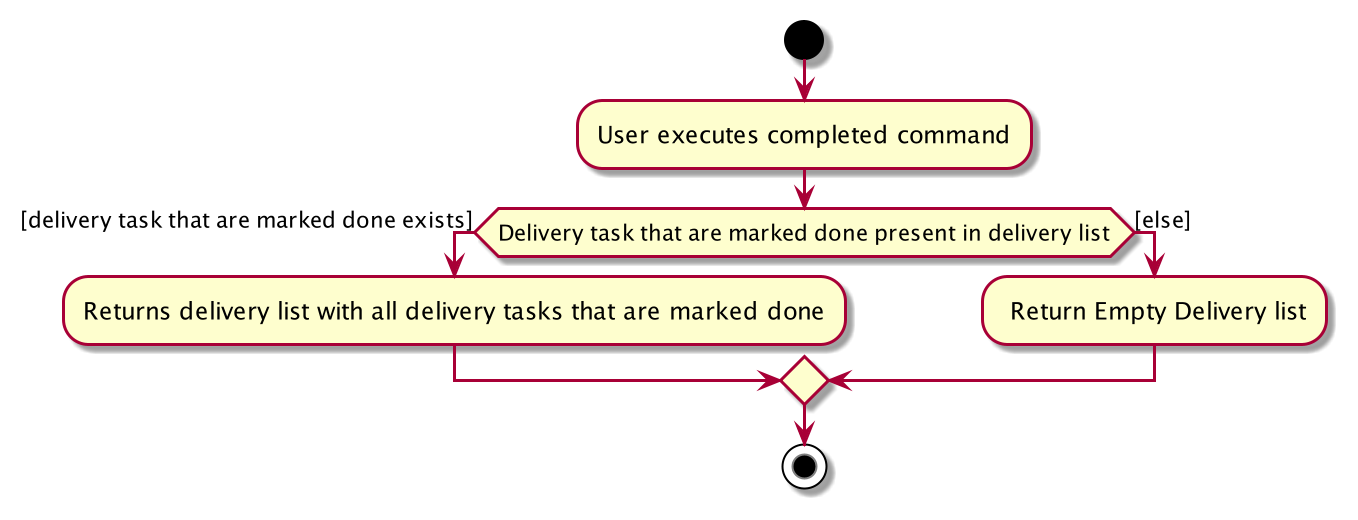

The diagram above was rendered by PlantUML. Its source (embedded in the PNG):
@startuml
start
:User executes completed command;

'Since the beta syntax does not support placing the condition outside the
'diamond we place it as the true branch instead.

if (Delivery task that are marked done present in delivery list) then ([delivery task that are marked done exists])
    :Returns delivery list with all delivery tasks that are marked done;
else ([else])
    : Return Empty Delivery list;
endif
stop
@enduml